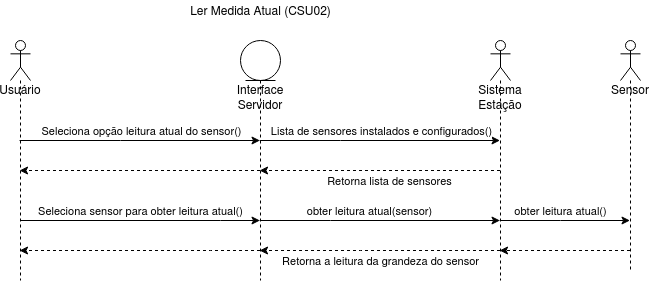

The diagram above was exported from draw.io. Its source (the exported page's mxGraphModel, read from the mxfile embedded in the PNG):
<mxGraphModel dx="1173" dy="707" grid="1" gridSize="10" guides="1" tooltips="1" connect="1" arrows="1" fold="1" page="1" pageScale="1" pageWidth="827" pageHeight="1169" math="0" shadow="0">
  <root>
    <mxCell id="0" />
    <mxCell id="1" parent="0" />
    <mxCell id="GYLj3oveu5yHECM8KBPi-12" style="edgeStyle=orthogonalEdgeStyle;rounded=0;orthogonalLoop=1;jettySize=auto;html=1;" edge="1" parent="1" source="GYLj3oveu5yHECM8KBPi-6" target="GYLj3oveu5yHECM8KBPi-9">
      <mxGeometry relative="1" as="geometry">
        <Array as="points">
          <mxPoint x="450" y="160" />
          <mxPoint x="450" y="160" />
        </Array>
      </mxGeometry>
    </mxCell>
    <mxCell id="GYLj3oveu5yHECM8KBPi-13" value="Lista de sensores instalados e configurados()" style="edgeLabel;html=1;align=center;verticalAlign=middle;resizable=0;points=[];" vertex="1" connectable="0" parent="GYLj3oveu5yHECM8KBPi-12">
      <mxGeometry x="-0.3761" y="-1" relative="1" as="geometry">
        <mxPoint x="45.33" y="-11" as="offset" />
      </mxGeometry>
    </mxCell>
    <mxCell id="GYLj3oveu5yHECM8KBPi-15" style="edgeStyle=orthogonalEdgeStyle;rounded=0;orthogonalLoop=1;jettySize=auto;html=1;dashed=1;" edge="1" parent="1" source="GYLj3oveu5yHECM8KBPi-6" target="GYLj3oveu5yHECM8KBPi-8">
      <mxGeometry relative="1" as="geometry">
        <Array as="points">
          <mxPoint x="270" y="190" />
          <mxPoint x="270" y="190" />
        </Array>
      </mxGeometry>
    </mxCell>
    <mxCell id="GYLj3oveu5yHECM8KBPi-18" style="edgeStyle=orthogonalEdgeStyle;rounded=0;orthogonalLoop=1;jettySize=auto;html=1;" edge="1" parent="1" source="GYLj3oveu5yHECM8KBPi-6" target="GYLj3oveu5yHECM8KBPi-9">
      <mxGeometry relative="1" as="geometry">
        <Array as="points">
          <mxPoint x="440" y="240" />
          <mxPoint x="440" y="240" />
        </Array>
      </mxGeometry>
    </mxCell>
    <mxCell id="GYLj3oveu5yHECM8KBPi-19" value="obter leitura atual(sensor)" style="edgeLabel;html=1;align=center;verticalAlign=middle;resizable=0;points=[];" vertex="1" connectable="0" parent="GYLj3oveu5yHECM8KBPi-18">
      <mxGeometry x="-0.3287" y="2" relative="1" as="geometry">
        <mxPoint x="29.5" y="-8" as="offset" />
      </mxGeometry>
    </mxCell>
    <mxCell id="GYLj3oveu5yHECM8KBPi-21" style="edgeStyle=orthogonalEdgeStyle;rounded=0;orthogonalLoop=1;jettySize=auto;html=1;dashed=1;" edge="1" parent="1" source="GYLj3oveu5yHECM8KBPi-6" target="GYLj3oveu5yHECM8KBPi-8">
      <mxGeometry relative="1" as="geometry">
        <Array as="points">
          <mxPoint x="320" y="270" />
          <mxPoint x="320" y="270" />
        </Array>
      </mxGeometry>
    </mxCell>
    <mxCell id="GYLj3oveu5yHECM8KBPi-6" value="&lt;div&gt;Interface&lt;/div&gt;&lt;div&gt;Servidor&lt;/div&gt;" style="shape=umlLifeline;participant=umlEntity;perimeter=lifelinePerimeter;whiteSpace=wrap;html=1;container=1;collapsible=0;recursiveResize=0;verticalAlign=top;spacingTop=36;outlineConnect=0;" vertex="1" parent="1">
      <mxGeometry x="350" y="60" width="40" height="240" as="geometry" />
    </mxCell>
    <mxCell id="GYLj3oveu5yHECM8KBPi-10" style="edgeStyle=orthogonalEdgeStyle;rounded=0;orthogonalLoop=1;jettySize=auto;html=1;" edge="1" parent="1" source="GYLj3oveu5yHECM8KBPi-8" target="GYLj3oveu5yHECM8KBPi-6">
      <mxGeometry relative="1" as="geometry">
        <Array as="points">
          <mxPoint x="230" y="160" />
          <mxPoint x="230" y="160" />
        </Array>
      </mxGeometry>
    </mxCell>
    <mxCell id="GYLj3oveu5yHECM8KBPi-11" value="Seleciona opção leitura atual do sensor()" style="edgeLabel;html=1;align=center;verticalAlign=middle;resizable=0;points=[];" vertex="1" connectable="0" parent="GYLj3oveu5yHECM8KBPi-10">
      <mxGeometry x="-0.3391" y="2" relative="1" as="geometry">
        <mxPoint x="41.17" y="-8" as="offset" />
      </mxGeometry>
    </mxCell>
    <mxCell id="GYLj3oveu5yHECM8KBPi-16" style="edgeStyle=orthogonalEdgeStyle;rounded=0;orthogonalLoop=1;jettySize=auto;html=1;" edge="1" parent="1">
      <mxGeometry relative="1" as="geometry">
        <mxPoint x="129.66666666666663" y="240" as="sourcePoint" />
        <mxPoint x="369.5" y="240" as="targetPoint" />
        <Array as="points">
          <mxPoint x="330" y="240" />
          <mxPoint x="330" y="240" />
        </Array>
      </mxGeometry>
    </mxCell>
    <mxCell id="GYLj3oveu5yHECM8KBPi-17" value="Seleciona sensor para obter leitura atual()" style="edgeLabel;html=1;align=center;verticalAlign=middle;resizable=0;points=[];" vertex="1" connectable="0" parent="GYLj3oveu5yHECM8KBPi-16">
      <mxGeometry x="-0.3079" y="1" relative="1" as="geometry">
        <mxPoint x="37" y="-9" as="offset" />
      </mxGeometry>
    </mxCell>
    <mxCell id="GYLj3oveu5yHECM8KBPi-8" value="&lt;div&gt;Usuário&lt;/div&gt;" style="shape=umlLifeline;participant=umlActor;perimeter=lifelinePerimeter;whiteSpace=wrap;html=1;container=1;collapsible=0;recursiveResize=0;verticalAlign=top;spacingTop=36;outlineConnect=0;" vertex="1" parent="1">
      <mxGeometry x="120" y="60" width="20" height="240" as="geometry" />
    </mxCell>
    <mxCell id="GYLj3oveu5yHECM8KBPi-14" style="edgeStyle=orthogonalEdgeStyle;rounded=0;orthogonalLoop=1;jettySize=auto;html=1;dashed=1;" edge="1" parent="1" source="GYLj3oveu5yHECM8KBPi-9" target="GYLj3oveu5yHECM8KBPi-6">
      <mxGeometry relative="1" as="geometry">
        <Array as="points">
          <mxPoint x="520" y="190" />
          <mxPoint x="520" y="190" />
        </Array>
      </mxGeometry>
    </mxCell>
    <mxCell id="GYLj3oveu5yHECM8KBPi-23" value="Retorna lista de sensores" style="edgeLabel;html=1;align=center;verticalAlign=middle;resizable=0;points=[];" vertex="1" connectable="0" parent="GYLj3oveu5yHECM8KBPi-14">
      <mxGeometry x="-0.0744" y="1" relative="1" as="geometry">
        <mxPoint y="9" as="offset" />
      </mxGeometry>
    </mxCell>
    <mxCell id="GYLj3oveu5yHECM8KBPi-20" style="edgeStyle=orthogonalEdgeStyle;rounded=0;orthogonalLoop=1;jettySize=auto;html=1;dashed=1;" edge="1" parent="1" source="GYLj3oveu5yHECM8KBPi-9" target="GYLj3oveu5yHECM8KBPi-6">
      <mxGeometry relative="1" as="geometry">
        <Array as="points">
          <mxPoint x="470" y="270" />
          <mxPoint x="470" y="270" />
        </Array>
      </mxGeometry>
    </mxCell>
    <mxCell id="GYLj3oveu5yHECM8KBPi-25" value="Retorna a leitura da grandeza do sensor" style="edgeLabel;html=1;align=center;verticalAlign=middle;resizable=0;points=[];" vertex="1" connectable="0" parent="GYLj3oveu5yHECM8KBPi-20">
      <mxGeometry x="0.2106" y="4" relative="1" as="geometry">
        <mxPoint x="25.5" y="6" as="offset" />
      </mxGeometry>
    </mxCell>
    <mxCell id="GYLj3oveu5yHECM8KBPi-29" style="edgeStyle=orthogonalEdgeStyle;rounded=0;orthogonalLoop=1;jettySize=auto;html=1;" edge="1" parent="1" source="GYLj3oveu5yHECM8KBPi-9" target="GYLj3oveu5yHECM8KBPi-27">
      <mxGeometry relative="1" as="geometry">
        <Array as="points">
          <mxPoint x="670" y="240" />
          <mxPoint x="670" y="240" />
        </Array>
      </mxGeometry>
    </mxCell>
    <mxCell id="GYLj3oveu5yHECM8KBPi-30" value="obter leitura atual()" style="edgeLabel;html=1;align=center;verticalAlign=middle;resizable=0;points=[];" vertex="1" connectable="0" parent="GYLj3oveu5yHECM8KBPi-29">
      <mxGeometry x="0.1887" y="1" relative="1" as="geometry">
        <mxPoint x="-17.17" y="-9" as="offset" />
      </mxGeometry>
    </mxCell>
    <mxCell id="GYLj3oveu5yHECM8KBPi-9" value="&lt;div&gt;Sistema&lt;/div&gt;&lt;div&gt;Estação&lt;br&gt;&lt;/div&gt;" style="shape=umlLifeline;participant=umlActor;perimeter=lifelinePerimeter;whiteSpace=wrap;html=1;container=1;collapsible=0;recursiveResize=0;verticalAlign=top;spacingTop=36;outlineConnect=0;" vertex="1" parent="1">
      <mxGeometry x="600" y="60" width="20" height="240" as="geometry" />
    </mxCell>
    <mxCell id="GYLj3oveu5yHECM8KBPi-22" value="&lt;a href=&quot;https://github.com/PJI29006-classroom/2020-01-estacao-metereologica-estacao-alexandre-andre-e-luiza/blob/master/doc/markdown/descricao-casos-de-uso/sistema-servidor/ler-medida-atual.md&quot;&gt;&lt;font color=&quot;#000000&quot;&gt;Ler Medida Atual (CSU02)&lt;/font&gt;&lt;/a&gt;" style="text;html=1;align=center;verticalAlign=middle;resizable=0;points=[];autosize=1;" vertex="1" parent="1">
      <mxGeometry x="290" y="20" width="160" height="20" as="geometry" />
    </mxCell>
    <mxCell id="GYLj3oveu5yHECM8KBPi-31" style="edgeStyle=orthogonalEdgeStyle;rounded=0;orthogonalLoop=1;jettySize=auto;html=1;dashed=1;" edge="1" parent="1" source="GYLj3oveu5yHECM8KBPi-27" target="GYLj3oveu5yHECM8KBPi-9">
      <mxGeometry relative="1" as="geometry">
        <Array as="points">
          <mxPoint x="680" y="270" />
          <mxPoint x="680" y="270" />
        </Array>
      </mxGeometry>
    </mxCell>
    <mxCell id="GYLj3oveu5yHECM8KBPi-27" value="Sensor" style="shape=umlLifeline;participant=umlActor;perimeter=lifelinePerimeter;whiteSpace=wrap;html=1;container=1;collapsible=0;recursiveResize=0;verticalAlign=top;spacingTop=36;outlineConnect=0;" vertex="1" parent="1">
      <mxGeometry x="730" y="60" width="20" height="230" as="geometry" />
    </mxCell>
  </root>
</mxGraphModel>